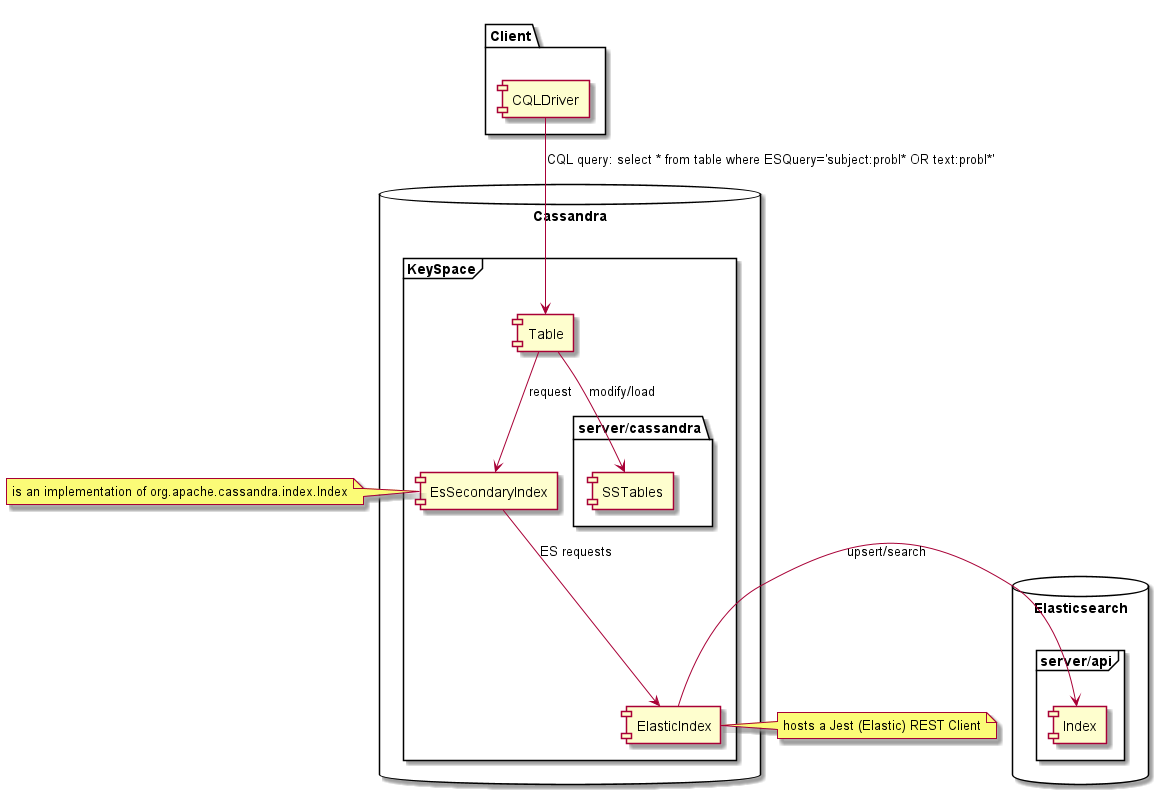

The diagram above was rendered by PlantUML. Its source (embedded in the PNG):
@startuml

package "Client" {
  [CQLDriver]
}
 
database "Cassandra" {
  frame "KeySpace" {
    [Table]
    [EsSecondaryIndex]
	[ElasticIndex]
    folder "server/cassandra" {
    	[SSTables]
   }
  }
}
 
database "Elasticsearch" {
  frame "server/api" {
	[Index]
  }
}
note left of EsSecondaryIndex : is an implementation of org.apache.cassandra.index.Index
note right of ElasticIndex: hosts a Jest (Elastic) REST Client


[CQLDriver] --> [Table] : CQL query: select * from table where ESQuery='subject:probl* OR text:probl*'
[Table] --> [EsSecondaryIndex] : request
[EsSecondaryIndex] --> [ElasticIndex] : ES requests

[Table] --> [SSTables] : modify/load
[ElasticIndex] -> [Index] : upsert/search 
 

@enduml